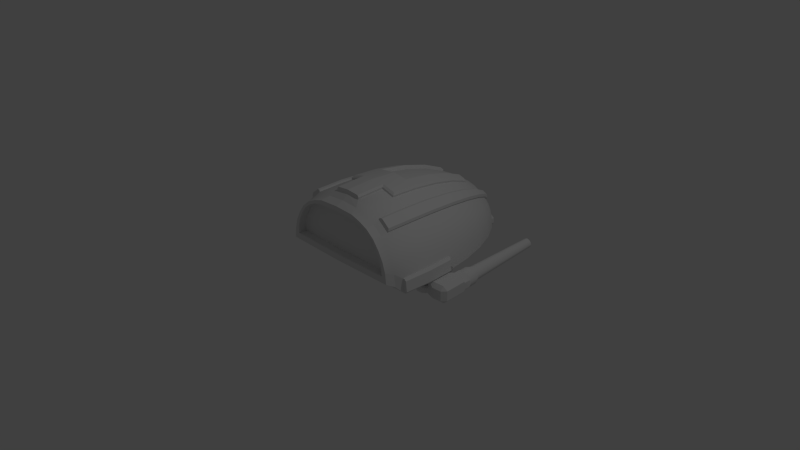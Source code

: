 # Source: test4.blend  (saved by Blender 2.75.0; exported with 4.5.12 LTS)
import bpy
from mathutils import Matrix  # noqa: F401  (used for matrix-valued properties, if any)

bpy.ops.wm.read_factory_settings(use_empty=True)
scene = bpy.context.scene
scene.name = 'Scene'

# ---- collections
col_collection_1 = bpy.data.collections.new('Collection 1'); scene.collection.children.link(col_collection_1)

# ---- materials (node trees are filled in below, after node groups)
mat_material = bpy.data.materials.new('Material')
mat_material.alpha_threshold = 0.0
mat_material.use_transparent_shadow = False
mat_material.roughness = 0.5
mat_material.line_color = (0.0, 0.0, 0.0, 1.0)

# ---- material node trees

# ---- world
world_world = bpy.data.worlds.new('World'); scene.world = world_world
world_world.color = (0.05088, 0.05088, 0.05088)
world_world.use_sun_shadow = False
world_world.sun_shadow_jitter_overblur = 0.0
world_world.cycles.sampling_method = 'MANUAL'
world_world.cycles.sample_map_resolution = 256

# ---- cameras
cam_camera = bpy.data.cameras.new('Camera')
cam_camera.clip_end = 100.0
cam_camera.lens = 35.0
cam_camera.sensor_width = 32.0
cam_camera.sensor_height = 18.0
cam_camera.ortho_scale = 7.314
cam_camera.dof.focus_distance = 0.0
cam_camera.dof.aperture_fstop = 128.0

# ---- lights
light_lamp = bpy.data.lights.new('Lamp', 'POINT')
light_lamp.transmission_factor = 0.0
light_lamp.cutoff_distance = 30.0
light_lamp.energy = 100.0
light_lamp.shadow_buffer_clip_start = 1.001
light_lamp.shadow_soft_size = 0.1
light_lamp.shadow_maximum_resolution = 0.006
light_lamp.use_absolute_resolution = True
light_lamp.cycles.use_multiple_importance_sampling = False

# ---- meshes
me_cube = bpy.data.meshes.new('Cube')
me_cube.from_pydata([(-1.038, 0.6901, -0.2055), (-0.9239, 0.7654, 1.192e-07), (-0.8315, 1.111, 1.192e-07), (-0.7071, 1.414, 1.192e-07), (-0.5556, 1.663, 1.788e-07), (-0.3827, 1.848, 1.788e-07), (-0.1867, 1.965, -0.00861), (0.0, 0.00498, 1.049), (0.0, -0.3852, 1.029), (9.567e-08, 0.3902, 0.9808), (3.192e-07, 0.7654, 0.9239), (1.404e-07, 1.111, 0.8315), (1.851e-07, 1.414, 0.7071), (2.819e-07, 1.663, 0.5556), (2.819e-07, 1.848, 0.3827), (3.117e-07, 1.962, 0.1951), (1.404e-07, 5.355e-08, 1.0), (9.567e-08, -0.3902, 0.9808), (-0.1913, 0.3902, 0.9619), (-0.1802, 0.7654, 0.9061), (-0.1622, 1.111, 0.8155), (-0.1379, 1.414, 0.6935), (-0.1084, 1.663, 0.5449), (-0.07466, 1.848, 0.3753), (-0.03806, 1.962, 0.1913), (-0.1951, 5.355e-08, 0.9808), (-0.1913, -0.3902, 0.9619), (-0.3753, 0.3902, 0.9061), (-0.3536, 0.7654, 0.8536), (-0.3182, 1.111, 0.7682), (-0.2706, 1.414, 0.6533), (-0.2126, 1.663, 0.5133), (-0.1464, 1.848, 0.3536), (-0.07466, 1.962, 0.1802), (-0.3827, 1.728e-07, 0.9239), (-0.3753, -0.3902, 0.9061), (-0.5449, 0.3902, 0.8155), (-0.5133, 0.7654, 0.7682), (-0.4619, 1.111, 0.6913), (-0.3928, 1.414, 0.5879), (-0.3087, 1.663, 0.4619), (-0.2126, 1.848, 0.3182), (-0.1084, 1.962, 0.1622), (1.448e-07, 2.0, 4.172e-07), (-0.5556, 1.728e-07, 0.8315), (-0.5507, -0.3902, 0.8247), (-0.6935, 0.3902, 0.6935), (-0.6533, 0.7654, 0.6533), (-0.5879, 1.111, 0.5879), (-0.5, 1.414, 0.5), (-0.3928, 1.663, 0.3928), (-0.2706, 1.848, 0.2706), (-0.1379, 1.962, 0.1379), (-0.7071, 1.728e-07, 0.7071), (-0.6993, -0.3902, 0.7028), (-0.8155, 0.3902, 0.5449), (-0.7682, 0.7654, 0.5133), (-0.6913, 1.111, 0.4619), (-0.5879, 1.414, 0.3928), (-0.4619, 1.663, 0.3087), (-0.3182, 1.848, 0.2126), (-0.1622, 1.962, 0.1084), (-0.8315, 1.728e-07, 0.5556), (-0.8155, -0.3902, 0.5449), (-0.9061, 0.3902, 0.3753), (-0.8536, 0.7654, 0.3536), (-0.7682, 1.111, 0.3182), (-0.6533, 1.414, 0.2706), (-0.5133, 1.663, 0.2126), (-0.3536, 1.848, 0.1464), (-0.1802, 1.962, 0.07466), (-0.9239, 2.324e-07, 0.3827), (-0.9061, -0.3902, 0.3753), (-0.9619, 0.3902, 0.1913), (-0.9061, 0.7654, 0.1802), (-0.8155, 1.111, 0.1622), (-0.6935, 1.414, 0.1379), (-0.5449, 1.663, 0.1084), (-0.3753, 1.848, 0.07466), (-0.1913, 1.962, 0.03806), (-0.9808, 2.324e-07, 0.1951), (-0.9619, -0.3902, 0.1913), (-1.015, 0.3627, 0.1716), (-0.9867, 0.3889, 0.1938), (-1.033, -0.002496, 0.1751), (-1.006, -0.001245, 0.1975), (-1.014, -0.3927, 0.1714), (-0.9867, -0.3914, 0.1938), (-1.029, 0.3627, 0.02977), (-1.006, 0.3889, 0.002442), (-1.025, -0.001245, 0.002442), (-1.047, -0.002495, 0.02977), (-1.006, -0.3914, 0.002442), (-1.028, -0.3927, 0.02977), (-0.2757, 1.417, 0.6771), (-0.2606, 1.396, 0.718), (-0.3232, 1.114, 0.792), (-0.3046, 1.116, 0.8241), (-0.3586, 0.7678, 0.8774), (-0.3399, 0.7703, 0.9095), (-0.3686, 0.02995, 0.9787), (-0.3877, 0.002436, 0.9477), (-0.3804, 0.3926, 0.9299), (-0.3617, 0.3952, 0.9621), (-0.1741, 1.396, 0.7442), (-0.143, 1.417, 0.7173), (-0.1965, 1.116, 0.8569), (-0.1673, 1.114, 0.8393), (-0.2145, 0.7703, 0.9475), (-0.1853, 0.7678, 0.9299), (-0.1964, 0.3926, 0.9857), (-0.2254, 0.3698, 1.005), (-0.2001, 0.002436, 1.005), (-0.1808, 0.02983, 1.031), (-0.1964, -0.3877, 0.9857), (-0.1769, -0.3852, 1.013), (0.0, 0.3926, 1.005), (0.0, 0.3696, 1.031), (-0.2941, 1.842, 0.3361), (-0.285, 1.853, 0.2882), (-0.4073, 1.669, 0.4104), (-0.4043, 1.675, 0.4462), (-0.5144, 1.42, 0.5176), (-0.5114, 1.426, 0.5534), (-0.6024, 1.117, 0.6055), (-0.5993, 1.123, 0.6413), (-0.6677, 0.7711, 0.6709), (-0.6647, 0.7775, 0.7067), (-0.708, 0.3959, 0.7111), (-0.7049, 0.4023, 0.7469), (-0.7215, 0.005687, 0.7247), (-0.7185, 0.01212, 0.7605), (-0.7138, -0.3845, 0.7204), (-0.7107, -0.3781, 0.7562), (-0.2723, 1.842, 0.354), (-0.227, 1.853, 0.3358), (-0.3588, 1.675, 0.4835), (-0.3231, 1.669, 0.4795), (-0.443, 1.426, 0.6095), (-0.4073, 1.42, 0.6055), (-0.5121, 1.123, 0.7129), (-0.4764, 1.117, 0.7089), (-0.5634, 0.7775, 0.7898), (-0.5277, 0.7711, 0.7858), (-0.595, 0.4023, 0.8371), (-0.5593, 0.3959, 0.8331), (-0.6057, 0.01212, 0.8531), (-0.57, 0.005687, 0.8491), (-0.6008, -0.3781, 0.8463), (-0.5651, -0.3845, 0.8423), (-0.9808, -0.3902, 7.451e-08), (0.0, -0.3902, -0.01922), (-0.6419, 0.7607, -0.06048), (-0.5777, 1.001, -0.06048), (-0.4913, 1.211, -0.06048), (-0.386, 1.384, -0.06048), (-0.3513, 1.513, -0.06048), (-0.221, 1.592, -0.06048), (0.0, 1.618, -0.06048), (-0.6814, -0.04216, -0.06048), (0.0, -0.04216, -0.07383), (-1.08, 0.6921, -0.2227), (-1.011, 0.6887, -0.07225), (-0.9935, 0.6878, -0.1136), (-1.08, 0.6921, -0.02732), (-1.038, 0.6901, -0.04445), (-1.189, 0.6975, -0.1136), (-1.171, 0.6966, -0.07225), (-0.9808, 0.3902, -0.07942), (-1.06, 0.3941, 1.043e-07), (-0.9847, 0.3109, 1.011e-07), (-1.006, 0.3889, 0.002437), (-0.973, 0.3902, 0.07904), (-0.9689, 0.4687, 1.074e-07), (-0.9075, 0.4171, -0.0148), (-0.9808, 0.3902, -0.1706), (-1.151, 0.3986, 1.043e-07), (-1.23, 0.4025, -0.07942), (-1.23, 0.4025, -0.1706), (-1.151, 0.3986, -0.25), (-0.9935, 0.6878, -0.1364), (-1.011, 0.6887, -0.1777), (-1.144, 0.6952, -0.04445), (-1.102, 0.6932, -0.02732), (-1.171, 0.6966, -0.1777), (-1.189, 0.6975, -0.1364), (-1.102, 0.6932, -0.2227), (-1.144, 0.6952, -0.2055), (-1.08, 0.621, 1.043e-07), (-1.027, 0.6184, -0.02192), (-0.9916, 0.6166, -0.0575), (-0.9697, 0.6155, -0.1104), (-0.9697, 0.6155, -0.1396), (-0.9916, 0.6166, -0.1925), (-1.027, 0.6184, -0.2281), (-1.08, 0.621, -0.25), (-1.109, 0.6224, -0.25), (-1.162, 0.625, -0.2281), (-1.197, 0.6268, -0.1925), (-1.219, 0.6278, -0.1396), (-1.219, 0.6278, -0.1104), (-1.197, 0.6268, -0.0575), (-1.162, 0.625, -0.02192), (-1.109, 0.6224, 1.043e-07), (-0.9972, 0.5034, -0.1925), (-0.9753, 0.5023, -0.1396), (-0.9768, 0.4714, -0.1706), (-1.086, 0.5078, -0.25), (-1.033, 0.5052, -0.2281), (-1.056, 0.4753, -0.25), (-1.033, 0.5052, -0.02192), (-1.086, 0.5078, 1.043e-07), (-1.056, 0.4753, 1.043e-07), (-0.9753, 0.5023, -0.1104), (-0.9972, 0.5034, -0.0575), (-0.9768, 0.4714, -0.07942), (-1.168, 0.5118, -0.2281), (-1.115, 0.5092, -0.25), (-1.147, 0.4798, -0.25), (-1.225, 0.5146, -0.1396), (-1.203, 0.5136, -0.1925), (-1.226, 0.4837, -0.1706), (-1.203, 0.5136, -0.0575), (-1.225, 0.5146, -0.1104), (-1.226, 0.4837, -0.07942), (-1.115, 0.5092, 1.043e-07), (-1.168, 0.5118, -0.02192), (-1.147, 0.4798, 1.043e-07), (-0.1951, 2.012, 1.788e-07), (-0.3827, 1.898, 1.788e-07), (-1.072, 1.831, -0.1809), (-1.043, 1.83, -0.1928), (-1.043, 1.83, -0.05723), (-1.072, 1.831, -0.06911), (-1.103, 1.833, -0.1329), (-1.091, 1.832, -0.1616), (-0.9674, 1.826, -0.1171), (-0.9792, 1.827, -0.0884), (-0.9985, 1.828, -0.06911), (-1.027, 1.829, -0.05723), (-1.091, 1.832, -0.0884), (-1.103, 1.833, -0.1171), (-1.027, 1.829, -0.1928), (-0.9674, 1.826, -0.1329), (-0.9985, 1.828, -0.1809), (-0.9792, 1.827, -0.1616), (-1.058, 1.831, -0.1598), (-1.04, 1.83, -0.1672), (-1.04, 1.83, -0.08282), (-1.058, 1.831, -0.09022), (-1.077, 1.832, -0.1299), (-1.07, 1.831, -0.1478), (-0.9929, 1.828, -0.1201), (-1.0, 1.828, -0.1022), (-1.012, 1.828, -0.09022), (-1.03, 1.829, -0.08282), (-1.07, 1.831, -0.1022), (-1.077, 1.832, -0.1201), (-1.03, 1.829, -0.1672), (-0.9929, 1.828, -0.1299), (-1.012, 1.828, -0.1598), (-1.0, 1.828, -0.1478), (-1.113, 0.6691, -0.1563), (-1.097, 0.6683, -0.163), (-1.097, 0.6683, -0.08702), (-1.113, 0.6691, -0.09368), (-1.13, 0.6699, -0.1294), (-1.124, 0.6696, -0.1455), (-1.054, 0.6662, -0.1206), (-1.061, 0.6665, -0.1045), (-1.072, 0.6671, -0.09368), (-1.088, 0.6678, -0.08702), (-1.124, 0.6696, -0.1045), (-1.13, 0.6699, -0.1206), (-1.088, 0.6678, -0.163), (-1.054, 0.6662, -0.1294), (-1.072, 0.6671, -0.1563), (-1.061, 0.6665, -0.1455), (-1.057, 0.002814, -0.0572), (-0.9537, 0.04465, 9.077e-08), (-0.6842, 0.4429, -0.06048), (-0.7351, 0.4803, -0.04963), (-0.6727, 0.5576, -0.06048), (-0.7405, 0.1946, -0.05141), (-0.692, 0.2861, -0.06048), (-0.692, 0.1718, -0.06048), (-1.057, 0.002814, -0.1928), (-0.9969, 0.06333, -0.25), (-0.7416, 0.4172, -0.2989), (-0.7351, 0.4803, -0.2482), (-0.6842, 0.4429, -0.2533), (-0.7405, 0.1946, -0.2435), (-0.7499, 0.2486, -0.2989), (-1.247, 0.06943, -0.0572), (-1.193, 0.009483, -0.0572), (-1.19, 0.05629, 9.035e-08), (-1.247, 0.06943, -0.1928), (-1.189, 0.07282, -0.25), (-1.193, 0.009483, -0.1928), (-1.013, 0.3918, -0.2033), (-1.151, 0.3986, -0.25), (-1.056, 0.4752, -0.25), (-0.8727, 0.3691, -0.2725), (-0.955, 0.3997, -0.2038), (-0.9935, 0.4052, -0.2565), (-0.9898, 0.208, -0.25), (-1.232, 0.3803, -0.0572), (-1.174, 0.3775, 1.034e-07), (-1.174, 0.3775, -0.25), (-1.232, 0.3803, -0.1928), (-0.2429, 1.933, -0.1212), (-0.1951, 1.962, -0.07086), (-0.3827, 1.848, -0.07086), (-0.339, 1.874, -0.1212), (-0.2773, 1.615, -0.1264), (-0.221, 1.592, -0.08463), (-0.3513, 1.513, -0.08463), (-0.3242, 1.587, -0.1264), (-0.1951, 2.012, -0.07086), (-0.2429, 1.983, -0.1212), (-0.339, 1.924, -0.1212), (-0.3827, 1.898, -0.07086), (-0.2098, 2.003, -0.009956), (-0.3682, 1.907, -0.009956), (-0.2502, 1.978, -0.1123), (-0.2098, 2.003, -0.06979), (-0.3682, 1.907, -0.06979), (-0.3313, 1.929, -0.1123), (-0.2046, 1.994, -0.009956), (-0.363, 1.898, -0.009956), (-0.245, 1.97, -0.1123), (-0.2046, 1.994, -0.06979), (-0.363, 1.898, -0.06979), (-0.3261, 1.92, -0.1123), (0.0, 2.008, -0.04679), (-0.1875, 1.969, -0.03818), (0.0, 1.626, -0.1073), (-0.2222, 1.599, -0.1073), (-0.1951, 1.962, 1.788e-07), (-0.008565, 2.0, -0.008608), (-0.1963, 1.969, -0.04679), (-0.008557, 2.004, -0.03818), (-0.006662, 1.99, -0.0102), (-0.006655, 1.995, -0.03977), (-0.1848, 1.955, -0.0102), (-0.1856, 1.96, -0.03977), (-0.4023, -0.4714, 0.8501), (-0.247, -0.4714, 0.8972), (-0.5503, -0.4714, 0.7814), (-0.6758, -0.4714, 0.6785), (-0.7738, -0.4714, 0.5452), (-0.8503, -0.4714, 0.4021), (-0.8974, -0.4714, 0.2468), (-0.9133, -0.4714, 0.08525), (0.0, -0.4714, 0.06903), (0.0, -0.4714, 0.9131), (-0.4174, -0.5759, 0.8144), (-0.2804, -0.5759, 0.856), (-0.548, -0.5759, 0.7538), (-0.6587, -0.5759, 0.663), (-0.7452, -0.5759, 0.5454), (-0.8127, -0.5759, 0.4191), (-0.8543, -0.5759, 0.2821), (-0.8683, -0.5759, 0.1396), (0.0, -0.5759, 0.1253), (0.0, -0.5759, 0.87), (-0.4385, -0.5759, 0.7586), (-0.33, -0.5759, 0.7915), (-0.5419, -0.5759, 0.7107), (-0.6295, -0.5759, 0.6388), (-0.698, -0.5759, 0.5457), (-0.7514, -0.5759, 0.4458), (-0.7843, -0.5759, 0.3373), (-0.7954, -0.5759, 0.2245), (0.0, -0.5759, 0.2132), (0.0, -0.5759, 0.8026), (-0.4385, -0.4653, 0.7586), (-0.33, -0.4653, 0.7915), (-0.5419, -0.4653, 0.7107), (-0.6295, -0.4653, 0.6388), (-0.698, -0.4653, 0.5457), (-0.7514, -0.4653, 0.4458), (-0.7843, -0.4653, 0.3373), (-0.7954, -0.4653, 0.2245), (0.0, -0.4653, 0.2132), (0.0, -0.4653, 0.8026), (-0.7405, 0.1946, -0.1475), (-0.8471, 0.1196, -0.02571), (-0.6842, 0.4429, -0.1569), (-0.6881, 0.3645, -0.06048), (-0.691, 0.306, -0.2533), (-0.692, 0.2861, -0.2337), (-0.7011, 0.2688, -0.2514), (-0.7057, 0.2772, -0.2641), (-0.6881, 0.3645, -0.2336), (-0.6891, 0.3445, -0.2533), (-0.6871, 0.3844, -0.2533), (-0.692, 0.2861, -0.1763), (-0.691, 0.306, -0.1569), (-0.692, 0.2861, -0.1369), (-0.6891, 0.3445, -0.1569), (-0.6881, 0.3645, -0.1763), (-0.6871, 0.3839, -0.1569), (-0.6881, 0.3645, -0.1374), (-0.6247, 0.3617, -0.2312), (-0.6197, 0.3418, -0.2509), (-0.6216, 0.3033, -0.2515), (-0.6284, 0.2833, -0.2323), (-0.6444, 0.2833, -0.1793), (-0.6495, 0.3033, -0.1592), (-0.6476, 0.3418, -0.1587), (-0.6408, 0.3617, -0.178), (-0.5689, 0.3592, -0.2122), (-0.5587, 0.3392, -0.2305), (-0.5603, 0.3008, -0.2315), (-0.5722, 0.2808, -0.2142), (-0.6007, 0.2808, -0.1686), (-0.6113, 0.3008, -0.1497), (-0.6097, 0.3392, -0.1487), (-0.5975, 0.3592, -0.1664), (-0.5308, 0.3573, -0.1847), (-0.5142, 0.3374, -0.1987), (-0.5154, 0.2989, -0.2002), (-0.5335, 0.2789, -0.1876), (-0.5728, 0.2789, -0.1574), (-0.5918, 0.2989, -0.1415), (-0.5907, 0.3373, -0.14), (-0.5711, 0.3573, -0.1538), (-0.5035, 0.3554, -0.143), (-0.4818, 0.3354, -0.15), (-0.4823, 0.2969, -0.1518), (-0.5051, 0.2769, -0.1466), (-0.5474, 0.2769, -0.1351), (-0.5753, 0.2969, -0.1265), (-0.5748, 0.3354, -0.1247), (-0.5482, 0.3554, -0.1309), (-0.4915, 0.3531, -0.09293), (-0.4683, 0.3331, -0.09474), (-0.4684, 0.2947, -0.09664), (-0.4923, 0.2747, -0.09677), (-0.5345, 0.2747, -0.09526), (-0.5647, 0.2947, -0.0932), (-0.5647, 0.3331, -0.09131), (-0.5365, 0.3531, -0.09133), (-0.4661, 0.3301, -0.03368), (-0.4893, 0.3501, -0.03187), (-0.4902, 0.2717, -0.03571), (-0.4662, 0.2916, -0.03558), (-0.5625, 0.2917, -0.03214), (-0.5323, 0.2717, -0.0342), (-0.5343, 0.3501, -0.03027), (-0.5625, 0.3301, -0.03025), (-0.9328, 0.05043, -0.2054), (-0.9491, 0.03916, -0.1829), (-0.9669, 0.03255, -0.2007), (-0.9615, 0.0452, -0.215), (-0.8448, 0.1169, -0.2035), (-0.8603, 0.1047, -0.2198), (-0.8287, 0.1284, -0.226), (-0.9507, 0.04106, -0.1196), (-0.9352, 0.05319, -0.1046), (-0.9517, 0.04221, -0.08115), (-0.8618, 0.1065, -0.1208), (-0.8456, 0.1178, -0.1428), (-0.8311, 0.1288, -0.1275), (-0.8461, 0.1184, -0.1058), (-0.807, 0.06667, -0.1982), (-0.8172, 0.04774, -0.2135), (-0.8892, -0.006915, -0.1984), (-0.9107, -0.01159, -0.1766), (-0.9272, 0.009026, -0.1241), (-0.9173, 0.02823, -0.1082), (-0.8439, 0.08152, -0.1244), (-0.8221, 0.08574, -0.1475), (-0.7771, 0.03316, -0.1732), (-0.7824, 0.009072, -0.1845), (-0.8542, -0.04561, -0.1685), (-0.8804, -0.04521, -0.1505), (-0.9069, -0.01436, -0.1144), (-0.9032, 0.01139, -0.1013), (-0.8296, 0.06461, -0.1175), (-0.8019, 0.06231, -0.1379), (-0.7522, 0.01112, -0.1338), (-0.7539, -0.01604, -0.1392), (-0.8256, -0.07053, -0.1224), (-0.8555, -0.06703, -0.1101), (-0.8875, -0.03256, -0.09078), (-0.889, -0.002261, -0.08377), (-0.8154, 0.05089, -0.1001), (-0.7825, 0.04406, -0.1144), (-0.7353, 0.002349, -0.08693), (-0.7345, -0.02591, -0.0855), (-0.8064, -0.08003, -0.06813), (-0.8388, -0.07537, -0.0624), (-0.8726, -0.04201, -0.05848), (-0.8779, -0.009504, -0.05955), (-0.8043, 0.04359, -0.07582), (-0.7677, 0.03453, -0.08231), (-0.7298, 0.004104, -0.05729), (-0.7287, -0.02406, -0.05447), (-0.8006, -0.0781, -0.037), (-0.8333, -0.0735, -0.03262), (-0.8675, -0.04046, -0.03149), (-0.8731, -0.008056, -0.0343), (-0.7995, 0.04503, -0.05057), (-0.7625, 0.03605, -0.05535), (-0.7256, -0.0218, -0.03374), (-0.7266, 0.00636, -0.03656), (-0.8301, -0.07124, -0.01189), (-0.7975, -0.07585, -0.01627), (-0.87, -0.005801, -0.01357), (-0.8643, -0.03821, -0.01076), (-0.7594, 0.03831, -0.03462), (-0.7964, 0.04728, -0.02984)], [], [(21, 30, 94, 105), (80, 73, 83, 85), (81, 80, 85, 87), (28, 27, 102, 98), (16, 9, 116, 117, 7), (106, 104, 95, 97), (7, 117, 111, 113), (111, 108, 99, 103), (51, 50, 120, 119), (113, 111, 103, 100), (20, 21, 105, 107), (10, 11, 20, 19), (11, 12, 21, 20), (12, 13, 22, 21), (13, 14, 23, 22), (19, 20, 107, 109), (14, 15, 24, 23), (18, 19, 109, 110), (9, 10, 19, 18), (23, 24, 33, 32), (26, 25, 34, 35), (9, 18, 110, 116), (8, 7, 113, 115), (108, 106, 97, 99), (21, 22, 31, 30), (22, 23, 32, 31), (29, 30, 39, 38), (30, 31, 40, 39), (31, 32, 41, 40), (32, 33, 42, 41), (35, 34, 44, 45), (34, 27, 36, 44), (27, 28, 37, 36), (28, 29, 38, 37), (40, 41, 135, 137), (44, 36, 145, 147), (41, 51, 119, 135), (45, 44, 147, 149), (138, 136, 121, 123), (140, 138, 123, 125), (41, 42, 52, 51), (48, 49, 58, 57), (49, 50, 59, 58), (50, 51, 60, 59), (51, 52, 61, 60), (54, 53, 62, 63), (53, 46, 55, 62), (46, 47, 56, 55), (47, 48, 57, 56), (62, 55, 64, 71), (55, 56, 65, 64), (56, 57, 66, 65), (57, 58, 67, 66), (58, 59, 68, 67), (59, 60, 69, 68), (60, 61, 70, 69), (63, 62, 71, 72), (67, 68, 77, 76), (68, 69, 78, 77), (69, 70, 79, 78), (72, 71, 80, 81), (71, 64, 73, 80), (64, 65, 74, 73), (65, 66, 75, 74), (66, 67, 76, 75), (17, 16, 7, 8), (30, 29, 96, 94), (29, 28, 98, 96), (34, 25, 112, 101), (142, 140, 125, 127), (27, 34, 101, 102), (25, 26, 114, 112), (39, 40, 137, 139), (144, 142, 127, 129), (38, 39, 139, 141), (146, 144, 129, 131), (15, 43, 24), (24, 43, 33), (37, 38, 141, 143), (148, 146, 131, 133), (33, 43, 42), (42, 43, 52), (36, 37, 143, 145), (136, 134, 118, 121), (52, 43, 61), (61, 43, 70), (50, 49, 122, 120), (70, 43, 79), (49, 48, 124, 122), (73, 172, 171, 89, 83), (48, 47, 126, 124), (74, 75, 2, 1), (47, 46, 128, 126), (75, 76, 3, 2), (46, 53, 130, 128), (53, 54, 132, 130), (76, 77, 4, 3), (77, 78, 5, 4), (86, 84, 91, 93), (78, 79, 338, 5), (79, 43, 338), (150, 279, 387, 283, 285, 159), (88, 82, 83, 89), (82, 84, 85, 83), (84, 86, 87, 85), (89, 90, 91, 88), (90, 92, 93, 91), (105, 94, 95, 104), (113, 100, 101, 112), (94, 96, 97, 95), (96, 98, 99, 97), (98, 102, 103, 99), (102, 101, 100, 103), (116, 110, 111, 117), (104, 106, 107, 105), (135, 119, 118, 134), (106, 108, 109, 107), (108, 111, 110, 109), (112, 114, 115, 113), (119, 120, 121, 118), (120, 122, 123, 121), (122, 124, 125, 123), (124, 126, 127, 125), (126, 128, 129, 127), (128, 130, 131, 129), (130, 132, 133, 131), (134, 136, 137, 135), (136, 138, 139, 137), (138, 140, 141, 139), (140, 142, 143, 141), (142, 144, 145, 143), (144, 146, 147, 145), (146, 148, 149, 147), (84, 82, 88, 91), (171, 170, 279, 90, 89), (174, 173, 1, 152, 282, 281), (3, 4, 155, 154), (388, 402, 401, 394, 396, 290), (73, 74, 1, 173, 172), (335, 6, 344, 345), (4, 5, 156, 155), (387, 279, 461, 460, 462, 465), (1, 2, 153, 152), (338, 311, 318, 228), (286, 278, 294, 298), (2, 3, 154, 153), (151, 150, 159, 160), (210, 212, 169, 168, 215, 214), (299, 301, 209, 208, 204, 206, 175), (168, 174, 281, 289, 303, 175), (293, 306, 177, 178, 309, 296), (176, 227, 226, 222, 224, 177), (216, 218, 179, 178, 221, 220), (204, 208, 194, 193), (279, 170, 169, 176, 307, 295), (213, 205, 192, 191), (152, 153, 154, 155, 156, 157, 158, 160, 159, 285, 284, 389, 280, 282), (287, 305, 302, 288, 292), (299, 175, 303, 304), (168, 169, 170, 171, 172, 173, 174), (301, 300, 179, 218, 217, 207, 209), (178, 179, 308, 309), (178, 177, 224, 223, 219, 221), (168, 175, 206, 205, 213, 215), (176, 169, 212, 211, 225, 227), (300, 305, 287, 297, 308, 179), (222, 226, 202, 201), (216, 220, 198, 197), (210, 214, 190, 189), (190, 191, 163, 162), (207, 217, 196, 195), (219, 223, 200, 199), (176, 177, 306, 307), (204, 205, 206), (207, 208, 209), (210, 211, 212), (213, 214, 215), (216, 217, 218), (219, 220, 221), (222, 223, 224), (225, 226, 227), (216, 197, 196, 217), (198, 220, 219, 199), (202, 226, 225, 203), (204, 193, 192, 205), (222, 201, 200, 223), (210, 189, 188, 211), (190, 214, 213, 191), (194, 208, 207, 195), (225, 211, 188, 203), (201, 202, 182, 167), (189, 190, 162, 165), (200, 201, 167, 166), (191, 192, 180, 163), (202, 203, 183, 182), (194, 195, 161, 0), (193, 194, 0, 181), (195, 196, 186, 161), (196, 197, 187, 186), (188, 189, 165, 164), (197, 198, 184, 187), (199, 200, 166, 185), (192, 193, 181, 180), (203, 188, 164, 183), (198, 199, 185, 184), (338, 157, 315, 311), (156, 5, 312, 316), (228, 318, 325, 322), (312, 5, 229, 321), (157, 156, 316, 315), (5, 338, 228, 229), (313, 310, 314, 317), (161, 186, 231, 242), (231, 230, 246, 247), (167, 182, 233, 240), (183, 164, 239, 232), (186, 187, 230, 231), (185, 166, 241, 234), (182, 183, 232, 233), (163, 180, 243, 236), (184, 185, 234, 235), (165, 162, 237, 238), (162, 163, 236, 237), (0, 161, 242, 244), (181, 0, 244, 245), (164, 165, 238, 239), (187, 184, 235, 230), (166, 167, 240, 241), (180, 181, 245, 243), (257, 256, 272, 273), (243, 245, 261, 259), (234, 241, 257, 250), (233, 232, 248, 249), (236, 243, 259, 252), (235, 234, 250, 251), (238, 237, 253, 254), (237, 236, 252, 253), (244, 242, 258, 260), (239, 238, 254, 255), (230, 235, 251, 246), (241, 240, 256, 257), (232, 239, 255, 248), (242, 231, 247, 258), (245, 244, 260, 261), (240, 233, 249, 256), (262, 267, 266, 273, 272, 265, 264, 271, 270, 269, 268, 275, 277, 276, 274, 263), (248, 255, 271, 264), (258, 247, 263, 274), (261, 260, 276, 277), (256, 249, 265, 272), (247, 246, 262, 263), (259, 261, 277, 275), (250, 257, 273, 266), (249, 248, 264, 265), (252, 259, 275, 268), (251, 250, 266, 267), (254, 253, 269, 270), (253, 252, 268, 269), (260, 258, 274, 276), (255, 254, 270, 271), (246, 251, 267, 262), (280, 281, 282), (283, 284, 285), (452, 457, 467, 468), (288, 289, 290), (390, 395, 405, 406), (293, 294, 295), (296, 297, 298), (299, 300, 301), (393, 392, 291, 292), (455, 454, 286, 287), (459, 453, 469, 470), (397, 391, 407, 408), (280, 388, 290, 289, 281), (293, 296, 298, 294), (286, 298, 297, 287), (294, 278, 279, 295), (305, 300, 299, 304), (302, 305, 304, 303), (288, 302, 303, 289), (306, 293, 295, 307), (296, 309, 308, 297), (279, 150, 92, 90), (315, 316, 317, 314), (314, 310, 311, 315), (313, 317, 316, 312), (310, 319, 318, 311), (320, 313, 312, 321), (310, 313, 320, 319), (326, 323, 329, 332), (229, 228, 322, 323), (321, 229, 323, 326), (319, 320, 327, 324), (320, 321, 326, 327), (318, 319, 324, 325), (329, 328, 331, 330, 333, 332), (324, 327, 333, 330), (325, 324, 330, 331), (322, 325, 331, 328), (327, 326, 332, 333), (323, 322, 328, 329), (340, 334, 336, 337), (158, 157, 337, 336), (157, 338, 340, 337), (339, 6, 338, 43), (335, 341, 334, 340), (341, 339, 43, 334), (6, 335, 340, 338), (344, 342, 343, 345), (341, 335, 345, 343), (339, 341, 343, 342), (6, 339, 342, 344), (26, 35, 346, 347), (353, 354, 364, 363), (35, 45, 348, 346), (63, 72, 351, 350), (17, 26, 347, 355), (150, 151, 354, 353), (81, 150, 353, 352), (72, 81, 352, 351), (54, 63, 350, 349), (45, 54, 349, 348), (359, 360, 370, 369), (349, 350, 360, 359), (355, 347, 357, 365), (350, 351, 361, 360), (347, 346, 356, 357), (352, 353, 363, 362), (351, 352, 362, 361), (346, 348, 358, 356), (348, 349, 359, 358), (367, 366, 376, 377), (365, 357, 367, 375), (360, 361, 371, 370), (357, 356, 366, 367), (362, 363, 373, 372), (361, 362, 372, 371), (356, 358, 368, 366), (358, 359, 369, 368), (363, 364, 374, 373), (377, 376, 378, 379, 380, 381, 382, 383, 384, 385), (372, 373, 383, 382), (371, 372, 382, 381), (366, 368, 378, 376), (368, 369, 379, 378), (373, 374, 384, 383), (369, 370, 380, 379), (375, 367, 377, 385), (370, 371, 381, 380), (86, 93, 92, 150, 81, 87), (132, 54, 45, 149, 148, 133), (8, 115, 114, 26, 17), (456, 463, 473, 466), (466, 473, 481, 474), (462, 460, 471, 472), (468, 467, 475, 476), (278, 286, 454, 453, 459, 461, 279), (283, 387, 465, 464, 386), (386, 464, 463, 456, 458, 291), (482, 489, 497, 490), (470, 469, 477, 478), (474, 481, 489, 482), (472, 471, 479, 480), (484, 483, 491, 492), (480, 479, 487, 488), (476, 475, 483, 484), (478, 477, 485, 486), (494, 493, 501, 502), (486, 485, 493, 494), (490, 497, 505, 498), (488, 487, 495, 496), (512, 513, 510, 511, 508, 509, 506, 507), (498, 505, 512, 507), (496, 495, 503, 504), (492, 491, 499, 500), (504, 503, 510, 513), (500, 499, 506, 509), (502, 501, 508, 511), (394, 401, 411, 404), (404, 411, 419, 412), (400, 398, 409, 410), (406, 405, 413, 414), (389, 284, 399, 398, 400, 403), (392, 391, 397, 399, 284, 283, 386, 291), (280, 389, 403, 402, 388), (420, 427, 435, 428), (408, 407, 415, 416), (412, 419, 427, 420), (410, 409, 417, 418), (422, 421, 429, 430), (418, 417, 425, 426), (414, 413, 421, 422), (416, 415, 423, 424), (430, 429, 437, 438), (424, 423, 431, 432), (428, 435, 443, 436), (426, 425, 433, 434), (450, 451, 448, 449, 446, 447, 444, 445), (432, 431, 439, 440), (436, 443, 450, 445), (434, 433, 441, 442), (442, 441, 448, 451), (438, 437, 444, 447), (440, 439, 446, 449), (390, 391, 392, 393), (394, 395, 396), (397, 398, 399), (400, 401, 402, 403), (390, 406, 407, 391), (409, 398, 397, 408), (400, 410, 411, 401), (405, 395, 394, 404), (410, 418, 419, 411), (413, 405, 404, 412), (415, 407, 406, 414), (408, 416, 417, 409), (416, 424, 425, 417), (427, 419, 418, 426), (414, 422, 423, 415), (421, 413, 412, 420), (426, 434, 435, 427), (429, 421, 420, 428), (431, 423, 422, 430), (424, 432, 433, 425), (434, 442, 443, 435), (437, 429, 428, 436), (439, 431, 430, 438), (432, 440, 441, 433), (440, 449, 448, 441), (450, 443, 442, 451), (438, 447, 446, 439), (444, 437, 436, 445), (290, 396, 395, 390, 393, 292, 288), (452, 453, 454, 455), (456, 457, 458), (459, 460, 461), (462, 463, 464, 465), (462, 472, 473, 463), (467, 457, 456, 466), (469, 453, 452, 468), (459, 470, 471, 460), (472, 480, 481, 473), (475, 467, 466, 474), (477, 469, 468, 476), (470, 478, 479, 471), (478, 486, 487, 479), (489, 481, 480, 488), (476, 484, 485, 477), (483, 475, 474, 482), (488, 496, 497, 489), (491, 483, 482, 490), (493, 485, 484, 492), (486, 494, 495, 487), (490, 498, 499, 491), (501, 493, 492, 500), (494, 502, 503, 495), (505, 497, 496, 504), (502, 511, 510, 503), (512, 505, 504, 513), (500, 509, 508, 501), (506, 499, 498, 507), (287, 292, 291, 458, 457, 452, 455)])
me_cube.polygons.foreach_set('use_smooth', [1, 1, 1, 1, 1, 1, 1, 1, 1, 1, 1, 1, 1, 1, 1, 1, 1, 1, 1, 1, 1, 1, 1, 1, 1, 1, 1, 1, 1, 1, 1, 1, 1, 1, 1, 1, 1, 1, 1, 1, 1, 1, 1, 1, 1, 1, 1, 1, 1, 1, 1, 1, 1, 1, 1, 1, 1, 1, 1, 1, 1, 1, 1, 1, 1, 1, 1, 1, 1, 1, 1, 1, 1, 1, 1, 1, 1, 1, 1, 1, 1, 1, 1, 1, 1, 1, 1, 1, 1, 1, 1, 1, 1, 1, 1, 1, 1, 1, 1, 1, 1, 1, 1, 1, 1, 1, 1, 1, 1, 1, 1, 1, 1, 1, 1, 1, 1, 1, 1, 1, 1, 1, 1, 1, 1, 1, 1, 1, 1, 1, 1, 1, 1, 1, 1, 1, 1, 1, 1, 1, 1, 1, 1, 1, 1, 1, 0, 1, 1, 1, 1, 1, 1, 1, 1, 1, 1, 1, 1, 1, 1, 1, 1, 1, 1, 1, 1, 1, 1, 1, 1, 1, 1, 1, 1, 1, 1, 1, 1, 1, 1, 1, 1, 1, 1, 1, 1, 1, 1, 1, 1, 1, 1, 1, 1, 1, 1, 1, 1, 1, 1, 1, 1, 1, 1, 1, 1, 1, 1, 1, 1, 1, 1, 1, 1, 1, 1, 1, 1, 1, 1, 1, 1, 1, 1, 1, 1, 1, 1, 1, 1, 1, 1, 1, 1, 1, 1, 1, 1, 1, 1, 1, 1, 1, 1, 1, 1, 1, 1, 1, 1, 1, 1, 1, 1, 1, 1, 1, 1, 1, 1, 1, 1, 1, 1, 1, 1, 1, 1, 1, 1, 1, 1, 1, 1, 1, 1, 1, 1, 1, 1, 1, 1, 1, 1, 1, 1, 1, 1, 1, 1, 1, 1, 1, 1, 1, 1, 1, 1, 1, 1, 1, 1, 1, 1, 1, 1, 1, 1, 1, 1, 1, 1, 0, 1, 1, 0, 0, 0, 1, 1, 0, 1, 1, 0, 1, 1, 0, 1, 1, 0, 1, 0, 1, 1, 0, 1, 1, 0, 0, 1, 0, 1, 1, 0, 0, 1, 0, 1, 1, 1, 1, 1, 1, 1, 1, 1, 1, 1, 1, 1, 1, 1, 1, 1, 1, 1, 1, 1, 1, 1, 1, 1, 1, 1, 1, 1, 1, 1, 1, 1, 1, 1, 1, 1, 1, 1, 1, 1, 1, 1, 1, 1, 1, 1, 1, 1, 1, 1, 1, 1, 1, 1, 1, 1, 1, 1, 1, 1, 1, 1, 1, 1, 1, 1, 1, 1, 1, 1, 1, 1, 1, 1, 1, 1, 1, 1, 1, 1, 1, 1, 1, 1, 1, 1, 1, 1, 1, 1, 1, 1, 1, 1, 1, 1, 1, 1, 1, 1, 1, 1, 1, 1, 1, 1, 1, 1, 1, 1, 1, 1, 1])
me_cube.materials.append(mat_material)
me_cube.use_remesh_preserve_volume = False
me_cube.use_remesh_preserve_attributes = False
me_cube.use_mirror_vertex_groups = False
me_cube.update()

# ---- objects
ob_cube = bpy.data.objects.new('Cube', me_cube)
ob_lamp = bpy.data.objects.new('Lamp', light_lamp)
ob_camera = bpy.data.objects.new('Camera', cam_camera)

# ---- transforms, parenting, visibility, modifiers, constraints
ob_cube.location = (0.0, 0.0, 0.0)
ob_cube.lock_rotations_4d = False
ob_cube.empty_display_type = 'ARROWS'
ob_cube.lineart.crease_threshold = 0.0
_m = ob_cube.modifiers.new('Mirror', 'MIRROR')
_m.use_clip = True
_m = ob_cube.modifiers.new('EdgeSplit', 'EDGE_SPLIT')
ob_lamp.location = (4.076, 1.005, 5.904)
ob_lamp.rotation_euler = (0.6503, 0.05522, 1.866)
ob_lamp.lock_rotations_4d = False
ob_lamp.empty_display_type = 'ARROWS'
ob_lamp.color = (0.0, 0.0, 0.0, 0.0)
ob_lamp.lineart.crease_threshold = 0.0
ob_camera.location = (7.481, -6.508, 5.344)
ob_camera.rotation_euler = (1.109, 0.01082, 0.8149)
ob_camera.lock_rotations_4d = False
ob_camera.empty_display_type = 'ARROWS'
ob_camera.color = (0.0, 0.0, 0.0, 0.0)
ob_camera.display_type = 'WIRE'
ob_camera.lineart.crease_threshold = 0.0

# ---- collection membership
col_collection_1.objects.link(ob_cube)
col_collection_1.objects.link(ob_lamp)
col_collection_1.objects.link(ob_camera)

# ---- scene / render settings (as saved in the file)
scene.camera = ob_camera
scene.frame_start = 1; scene.frame_end = 250; scene.frame_set(1)
scene.render.engine = 'BLENDER_EEVEE_NEXT'
scene.render.resolution_percentage = 50
scene.render.dither_intensity = 0.0
scene.cycles.use_denoising = False
scene.cycles.samples = 10
scene.cycles.sampling_pattern = 'TABULATED_SOBOL'
scene.cycles.light_sampling_threshold = 0.0
scene.cycles.use_adaptive_sampling = False
scene.cycles.use_light_tree = False
scene.cycles.blur_glossy = 0.0
scene.cycles.pixel_filter_type = 'GAUSSIAN'
scene.cycles.sample_clamp_indirect = 0.0
scene.view_settings.view_transform = 'Standard'
bpy.context.view_layer.update()

